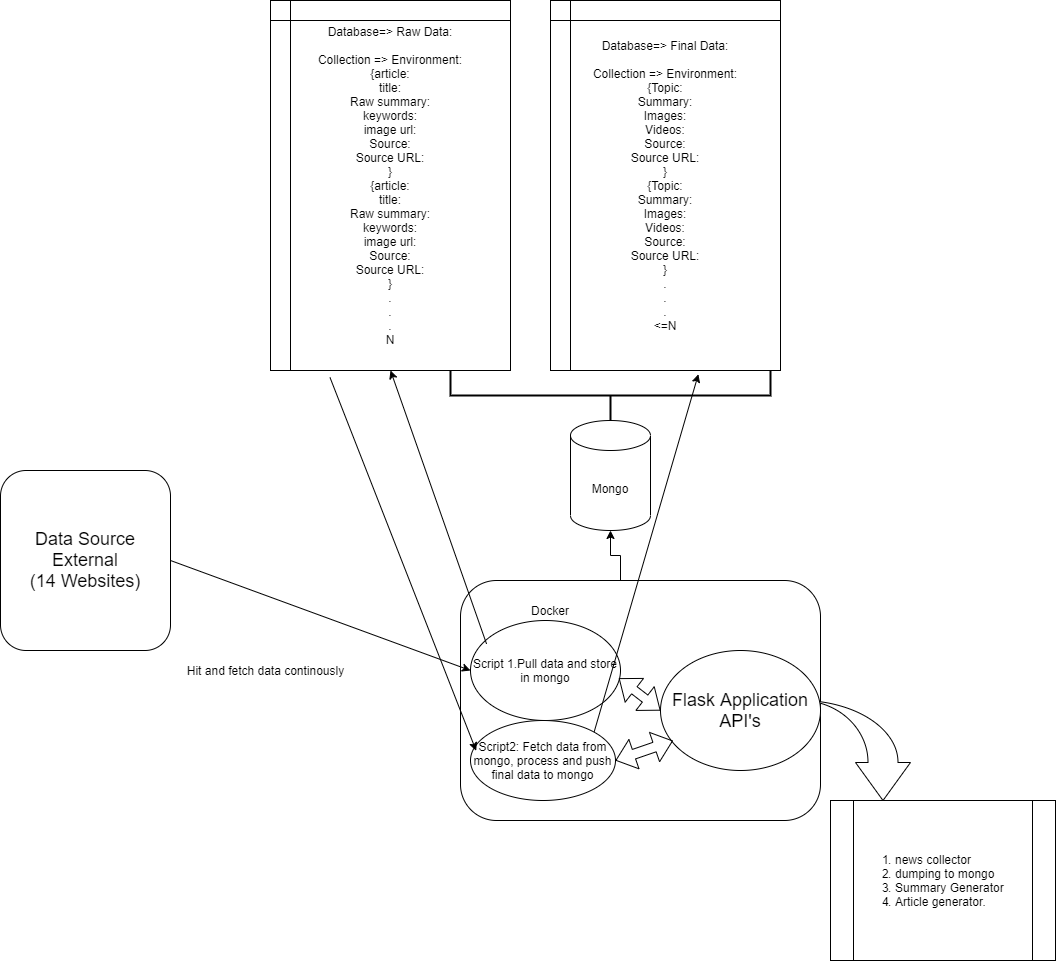

The diagram above was exported from draw.io. Its source (the exported page's mxGraphModel, read from the mxfile embedded in the PNG):
<mxGraphModel dx="1038" dy="1647" grid="1" gridSize="10" guides="1" tooltips="1" connect="1" arrows="1" fold="1" page="1" pageScale="1" pageWidth="850" pageHeight="1100" math="0" shadow="0">
  <root>
    <mxCell id="0" />
    <mxCell id="1" parent="0" />
    <mxCell id="tzm01xTQzoBl671A346v-2" value="&lt;font style=&quot;font-size: 18px&quot;&gt;Data Source External&lt;br&gt;(14 Websites)&lt;/font&gt;" style="rounded=1;whiteSpace=wrap;html=1;" parent="1" vertex="1">
      <mxGeometry x="20" y="-70" width="170" height="180" as="geometry" />
    </mxCell>
    <mxCell id="tzm01xTQzoBl671A346v-6" value="Hit and fetch data continously" style="text;html=1;align=center;verticalAlign=middle;resizable=0;points=[];autosize=1;rotation=0;" parent="1" vertex="1">
      <mxGeometry x="200" y="120" width="170" height="20" as="geometry" />
    </mxCell>
    <mxCell id="tzm01xTQzoBl671A346v-9" value="Mongo" style="shape=cylinder3;whiteSpace=wrap;html=1;boundedLbl=1;backgroundOutline=1;size=15;" parent="1" vertex="1">
      <mxGeometry x="590" y="-120" width="80" height="110" as="geometry" />
    </mxCell>
    <mxCell id="tzm01xTQzoBl671A346v-13" value="" style="rounded=1;whiteSpace=wrap;html=1;" parent="1" vertex="1">
      <mxGeometry x="480" y="40" width="360" height="240" as="geometry" />
    </mxCell>
    <mxCell id="tzm01xTQzoBl671A346v-20" value="&lt;ol&gt;&lt;li&gt;news collector&lt;/li&gt;&lt;li&gt;dumping to mongo&lt;/li&gt;&lt;li&gt;Summary Generator&lt;/li&gt;&lt;li&gt;Article generator.&lt;/li&gt;&lt;/ol&gt;" style="shape=process;whiteSpace=wrap;html=1;backgroundOutline=1;align=left;" parent="1" vertex="1">
      <mxGeometry x="850" y="260" width="225" height="160" as="geometry" />
    </mxCell>
    <mxCell id="tzm01xTQzoBl671A346v-21" value="" style="html=1;shadow=0;dashed=0;align=center;verticalAlign=middle;shape=mxgraph.arrows2.jumpInArrow;dy=15;dx=38;arrowHead=55;direction=south;" parent="1" vertex="1">
      <mxGeometry x="820" y="160" width="110" height="100" as="geometry" />
    </mxCell>
    <mxCell id="tzm01xTQzoBl671A346v-1" value="&lt;font style=&quot;font-size: 18px&quot;&gt;Flask Application&lt;br&gt;API's&lt;br&gt;&lt;/font&gt;" style="ellipse;whiteSpace=wrap;html=1;" parent="1" vertex="1">
      <mxGeometry x="680" y="110" width="160" height="120" as="geometry" />
    </mxCell>
    <mxCell id="EAgQtu4kR1CSlVbx_-9l-1" value="" style="edgeStyle=orthogonalEdgeStyle;rounded=0;orthogonalLoop=1;jettySize=auto;html=1;" parent="1" target="tzm01xTQzoBl671A346v-9" edge="1">
      <mxGeometry relative="1" as="geometry">
        <mxPoint x="640" y="40" as="sourcePoint" />
      </mxGeometry>
    </mxCell>
    <mxCell id="EAgQtu4kR1CSlVbx_-9l-5" value="Docker" style="text;html=1;strokeColor=none;fillColor=none;align=center;verticalAlign=middle;whiteSpace=wrap;rounded=0;" parent="1" vertex="1">
      <mxGeometry x="510" y="50" width="120" height="40" as="geometry" />
    </mxCell>
    <mxCell id="EAgQtu4kR1CSlVbx_-9l-6" value="Database=&amp;gt; Raw Data:&lt;br&gt;&lt;br&gt;Collection =&amp;gt; Environment:&lt;br&gt;{article:&lt;br&gt;title:&lt;br&gt;Raw summary:&lt;br&gt;keywords:&lt;br&gt;image url:&lt;br&gt;Source:&lt;br&gt;Source URL:&lt;br&gt;}&lt;br&gt;{article:&lt;br&gt;title:&lt;br&gt;Raw summary:&lt;br&gt;keywords:&lt;br&gt;image url:&lt;br&gt;Source:&lt;br&gt;Source URL:&lt;br&gt;}&lt;br&gt;.&lt;br&gt;.&lt;br&gt;.&lt;br&gt;N" style="shape=internalStorage;whiteSpace=wrap;html=1;backgroundOutline=1;align=center;" parent="1" vertex="1">
      <mxGeometry x="290" y="-540" width="240" height="370" as="geometry" />
    </mxCell>
    <mxCell id="EAgQtu4kR1CSlVbx_-9l-7" value="Database=&amp;gt; Final Data:&lt;br&gt;&lt;br&gt;Collection =&amp;gt; Environment:&lt;br&gt;{Topic:&lt;br&gt;Summary:&lt;br&gt;Images:&lt;br&gt;Videos:&lt;br&gt;Source:&lt;br&gt;Source URL:&lt;br&gt;}&lt;br&gt;{Topic:&lt;br&gt;Summary:&lt;br&gt;Images:&lt;br&gt;Videos:&lt;br&gt;Source:&lt;br&gt;Source URL:&lt;br&gt;}&lt;br&gt;.&lt;br&gt;.&lt;br&gt;.&lt;br&gt;&amp;lt;=N" style="shape=internalStorage;whiteSpace=wrap;html=1;backgroundOutline=1;" parent="1" vertex="1">
      <mxGeometry x="570" y="-540" width="230" height="370" as="geometry" />
    </mxCell>
    <mxCell id="EAgQtu4kR1CSlVbx_-9l-8" value="" style="strokeWidth=2;html=1;shape=mxgraph.flowchart.annotation_2;align=left;labelPosition=right;pointerEvents=1;direction=north;" parent="1" vertex="1">
      <mxGeometry x="470" y="-170" width="320" height="50" as="geometry" />
    </mxCell>
    <mxCell id="EAgQtu4kR1CSlVbx_-9l-12" value="Script 1.Pull data and store in mongo" style="ellipse;whiteSpace=wrap;html=1;" parent="1" vertex="1">
      <mxGeometry x="490" y="80" width="150" height="100" as="geometry" />
    </mxCell>
    <mxCell id="EAgQtu4kR1CSlVbx_-9l-13" value="" style="shape=flexArrow;endArrow=classic;startArrow=classic;html=1;width=9;startSize=6.03;entryX=0;entryY=0.5;entryDx=0;entryDy=0;exitX=0.989;exitY=0.578;exitDx=0;exitDy=0;exitPerimeter=0;" parent="1" source="EAgQtu4kR1CSlVbx_-9l-12" target="tzm01xTQzoBl671A346v-1" edge="1">
      <mxGeometry width="50" height="50" relative="1" as="geometry">
        <mxPoint x="540" y="260" as="sourcePoint" />
        <mxPoint x="590" y="210" as="targetPoint" />
      </mxGeometry>
    </mxCell>
    <mxCell id="EAgQtu4kR1CSlVbx_-9l-15" value="Script2: Fetch data from mongo, process and push final data to mongo" style="ellipse;whiteSpace=wrap;html=1;" parent="1" vertex="1">
      <mxGeometry x="490" y="180" width="145" height="80" as="geometry" />
    </mxCell>
    <mxCell id="EAgQtu4kR1CSlVbx_-9l-16" value="" style="endArrow=classic;html=1;exitX=0.248;exitY=1.019;exitDx=0;exitDy=0;exitPerimeter=0;entryX=0.039;entryY=0.378;entryDx=0;entryDy=0;entryPerimeter=0;" parent="1" source="EAgQtu4kR1CSlVbx_-9l-6" target="EAgQtu4kR1CSlVbx_-9l-15" edge="1">
      <mxGeometry width="50" height="50" relative="1" as="geometry">
        <mxPoint x="290" y="-10" as="sourcePoint" />
        <mxPoint x="340" y="-60" as="targetPoint" />
      </mxGeometry>
    </mxCell>
    <mxCell id="EAgQtu4kR1CSlVbx_-9l-17" value="" style="endArrow=classic;html=1;entryX=0.5;entryY=1;entryDx=0;entryDy=0;exitX=0.107;exitY=0.234;exitDx=0;exitDy=0;exitPerimeter=0;" parent="1" source="EAgQtu4kR1CSlVbx_-9l-12" target="EAgQtu4kR1CSlVbx_-9l-6" edge="1">
      <mxGeometry width="50" height="50" relative="1" as="geometry">
        <mxPoint x="420" y="-30" as="sourcePoint" />
        <mxPoint x="470" y="-80" as="targetPoint" />
      </mxGeometry>
    </mxCell>
    <mxCell id="EAgQtu4kR1CSlVbx_-9l-18" value="" style="endArrow=classic;html=1;exitX=1;exitY=0.5;exitDx=0;exitDy=0;entryX=0;entryY=0.5;entryDx=0;entryDy=0;" parent="1" source="tzm01xTQzoBl671A346v-2" target="EAgQtu4kR1CSlVbx_-9l-12" edge="1">
      <mxGeometry width="50" height="50" relative="1" as="geometry">
        <mxPoint x="220" y="80" as="sourcePoint" />
        <mxPoint x="270" y="30" as="targetPoint" />
      </mxGeometry>
    </mxCell>
    <mxCell id="EAgQtu4kR1CSlVbx_-9l-19" value="" style="endArrow=classic;html=1;exitX=1;exitY=0;exitDx=0;exitDy=0;entryX=0.643;entryY=1.01;entryDx=0;entryDy=0;entryPerimeter=0;" parent="1" source="EAgQtu4kR1CSlVbx_-9l-15" target="EAgQtu4kR1CSlVbx_-9l-7" edge="1">
      <mxGeometry width="50" height="50" relative="1" as="geometry">
        <mxPoint x="610" y="210" as="sourcePoint" />
        <mxPoint x="660" y="160" as="targetPoint" />
      </mxGeometry>
    </mxCell>
    <mxCell id="EAgQtu4kR1CSlVbx_-9l-20" value="" style="shape=flexArrow;endArrow=classic;startArrow=classic;html=1;entryX=0.078;entryY=0.752;entryDx=0;entryDy=0;entryPerimeter=0;exitX=1;exitY=0.5;exitDx=0;exitDy=0;" parent="1" source="EAgQtu4kR1CSlVbx_-9l-15" target="tzm01xTQzoBl671A346v-1" edge="1">
      <mxGeometry width="50" height="50" relative="1" as="geometry">
        <mxPoint x="650" y="270" as="sourcePoint" />
        <mxPoint x="700" y="220" as="targetPoint" />
      </mxGeometry>
    </mxCell>
  </root>
</mxGraphModel>